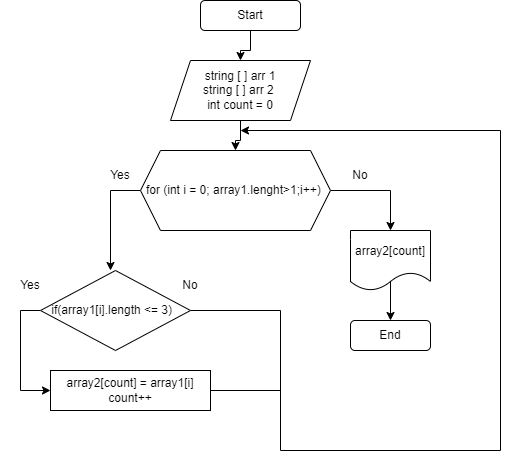

The diagram above was exported from draw.io. Its source (the exported page's mxGraphModel, read from the mxfile embedded in the PNG):
<mxGraphModel dx="582" dy="549" grid="1" gridSize="10" guides="1" tooltips="1" connect="1" arrows="1" fold="1" page="1" pageScale="1" pageWidth="827" pageHeight="1169" math="0" shadow="0">
  <root>
    <mxCell id="0" />
    <mxCell id="1" parent="0" />
    <mxCell id="qa3HOgW8ZM_et8Fq_mNa-3" style="edgeStyle=orthogonalEdgeStyle;rounded=0;orthogonalLoop=1;jettySize=auto;html=1;exitX=0.5;exitY=1;exitDx=0;exitDy=0;" edge="1" parent="1" source="qa3HOgW8ZM_et8Fq_mNa-1" target="qa3HOgW8ZM_et8Fq_mNa-4">
      <mxGeometry relative="1" as="geometry">
        <mxPoint x="280" y="70" as="targetPoint" />
      </mxGeometry>
    </mxCell>
    <mxCell id="qa3HOgW8ZM_et8Fq_mNa-1" value="Start" style="rounded=1;whiteSpace=wrap;html=1;" vertex="1" parent="1">
      <mxGeometry x="230" y="10" width="100" height="30" as="geometry" />
    </mxCell>
    <mxCell id="qa3HOgW8ZM_et8Fq_mNa-6" style="edgeStyle=orthogonalEdgeStyle;rounded=0;orthogonalLoop=1;jettySize=auto;html=1;exitX=0.5;exitY=1;exitDx=0;exitDy=0;" edge="1" parent="1" source="qa3HOgW8ZM_et8Fq_mNa-4" target="qa3HOgW8ZM_et8Fq_mNa-7">
      <mxGeometry relative="1" as="geometry">
        <mxPoint x="270" y="160" as="targetPoint" />
      </mxGeometry>
    </mxCell>
    <mxCell id="qa3HOgW8ZM_et8Fq_mNa-4" value="string [ ] arr 1&lt;br&gt;string [ ] arr 2&amp;nbsp;&lt;br&gt;int count = 0" style="shape=parallelogram;perimeter=parallelogramPerimeter;whiteSpace=wrap;html=1;fixedSize=1;" vertex="1" parent="1">
      <mxGeometry x="200" y="70" width="140" height="60" as="geometry" />
    </mxCell>
    <mxCell id="qa3HOgW8ZM_et8Fq_mNa-8" style="edgeStyle=orthogonalEdgeStyle;rounded=0;orthogonalLoop=1;jettySize=auto;html=1;exitX=1;exitY=0.5;exitDx=0;exitDy=0;" edge="1" parent="1" source="qa3HOgW8ZM_et8Fq_mNa-7">
      <mxGeometry relative="1" as="geometry">
        <mxPoint x="420" y="240" as="targetPoint" />
        <Array as="points">
          <mxPoint x="420" y="200" />
          <mxPoint x="420" y="240" />
        </Array>
      </mxGeometry>
    </mxCell>
    <mxCell id="qa3HOgW8ZM_et8Fq_mNa-16" style="edgeStyle=orthogonalEdgeStyle;rounded=0;orthogonalLoop=1;jettySize=auto;html=1;" edge="1" parent="1" source="qa3HOgW8ZM_et8Fq_mNa-7">
      <mxGeometry relative="1" as="geometry">
        <mxPoint x="140" y="280" as="targetPoint" />
        <Array as="points">
          <mxPoint x="140" y="200" />
        </Array>
      </mxGeometry>
    </mxCell>
    <mxCell id="qa3HOgW8ZM_et8Fq_mNa-7" value="for (int i = 0; array1.lenght&amp;gt;1;i++)&amp;nbsp;" style="shape=hexagon;perimeter=hexagonPerimeter2;whiteSpace=wrap;html=1;fixedSize=1;" vertex="1" parent="1">
      <mxGeometry x="170" y="160" width="190" height="80" as="geometry" />
    </mxCell>
    <mxCell id="qa3HOgW8ZM_et8Fq_mNa-11" style="edgeStyle=orthogonalEdgeStyle;rounded=0;orthogonalLoop=1;jettySize=auto;html=1;exitX=0.5;exitY=0.858;exitDx=0;exitDy=0;exitPerimeter=0;" edge="1" parent="1" source="qa3HOgW8ZM_et8Fq_mNa-9">
      <mxGeometry relative="1" as="geometry">
        <mxPoint x="420" y="330" as="targetPoint" />
      </mxGeometry>
    </mxCell>
    <mxCell id="qa3HOgW8ZM_et8Fq_mNa-9" value="array2[count]" style="shape=document;whiteSpace=wrap;html=1;boundedLbl=1;" vertex="1" parent="1">
      <mxGeometry x="380" y="240" width="80" height="60" as="geometry" />
    </mxCell>
    <mxCell id="qa3HOgW8ZM_et8Fq_mNa-12" value="End" style="rounded=1;whiteSpace=wrap;html=1;" vertex="1" parent="1">
      <mxGeometry x="380" y="330" width="80" height="30" as="geometry" />
    </mxCell>
    <mxCell id="qa3HOgW8ZM_et8Fq_mNa-15" value="No" style="text;html=1;strokeColor=none;fillColor=none;align=center;verticalAlign=middle;whiteSpace=wrap;rounded=0;" vertex="1" parent="1">
      <mxGeometry x="360" y="170" width="60" height="30" as="geometry" />
    </mxCell>
    <mxCell id="qa3HOgW8ZM_et8Fq_mNa-20" style="edgeStyle=orthogonalEdgeStyle;rounded=0;orthogonalLoop=1;jettySize=auto;html=1;exitX=0;exitY=0.5;exitDx=0;exitDy=0;" edge="1" parent="1" source="qa3HOgW8ZM_et8Fq_mNa-17">
      <mxGeometry relative="1" as="geometry">
        <mxPoint x="80" y="400" as="targetPoint" />
        <Array as="points">
          <mxPoint x="50" y="320" />
          <mxPoint x="50" y="400" />
        </Array>
      </mxGeometry>
    </mxCell>
    <mxCell id="qa3HOgW8ZM_et8Fq_mNa-21" style="edgeStyle=orthogonalEdgeStyle;rounded=0;orthogonalLoop=1;jettySize=auto;html=1;" edge="1" parent="1" source="qa3HOgW8ZM_et8Fq_mNa-17">
      <mxGeometry relative="1" as="geometry">
        <mxPoint x="270" y="140" as="targetPoint" />
        <Array as="points">
          <mxPoint x="310" y="320" />
          <mxPoint x="310" y="460" />
          <mxPoint x="530" y="460" />
          <mxPoint x="530" y="140" />
        </Array>
      </mxGeometry>
    </mxCell>
    <mxCell id="qa3HOgW8ZM_et8Fq_mNa-17" value="if(array1[i].length &amp;lt;= 3)&amp;nbsp;&amp;nbsp;" style="rhombus;whiteSpace=wrap;html=1;" vertex="1" parent="1">
      <mxGeometry x="70" y="280" width="150" height="80" as="geometry" />
    </mxCell>
    <mxCell id="qa3HOgW8ZM_et8Fq_mNa-19" value="Yes" style="text;html=1;strokeColor=none;fillColor=none;align=center;verticalAlign=middle;whiteSpace=wrap;rounded=0;" vertex="1" parent="1">
      <mxGeometry x="120" y="170" width="60" height="30" as="geometry" />
    </mxCell>
    <mxCell id="qa3HOgW8ZM_et8Fq_mNa-22" value="No" style="text;html=1;strokeColor=none;fillColor=none;align=center;verticalAlign=middle;whiteSpace=wrap;rounded=0;" vertex="1" parent="1">
      <mxGeometry x="190" y="280" width="60" height="30" as="geometry" />
    </mxCell>
    <mxCell id="qa3HOgW8ZM_et8Fq_mNa-25" value="Yes" style="text;html=1;strokeColor=none;fillColor=none;align=center;verticalAlign=middle;whiteSpace=wrap;rounded=0;" vertex="1" parent="1">
      <mxGeometry x="30" y="280" width="60" height="30" as="geometry" />
    </mxCell>
    <mxCell id="qa3HOgW8ZM_et8Fq_mNa-26" value="" style="rounded=0;whiteSpace=wrap;html=1;" vertex="1" parent="1">
      <mxGeometry x="80" y="380" width="160" height="40" as="geometry" />
    </mxCell>
    <mxCell id="qa3HOgW8ZM_et8Fq_mNa-27" value="array2[count] = array1[i]&lt;br&gt;count++" style="text;html=1;strokeColor=none;fillColor=none;align=center;verticalAlign=middle;whiteSpace=wrap;rounded=0;" vertex="1" parent="1">
      <mxGeometry x="90" y="385" width="140" height="30" as="geometry" />
    </mxCell>
    <mxCell id="qa3HOgW8ZM_et8Fq_mNa-32" value="" style="endArrow=none;html=1;rounded=0;exitX=1;exitY=0.5;exitDx=0;exitDy=0;entryX=1;entryY=0.5;entryDx=0;entryDy=0;" edge="1" parent="1" source="qa3HOgW8ZM_et8Fq_mNa-26" target="qa3HOgW8ZM_et8Fq_mNa-26">
      <mxGeometry width="50" height="50" relative="1" as="geometry">
        <mxPoint x="220" y="500" as="sourcePoint" />
        <mxPoint x="270" y="450" as="targetPoint" />
        <Array as="points">
          <mxPoint x="310" y="400" />
        </Array>
      </mxGeometry>
    </mxCell>
  </root>
</mxGraphModel>